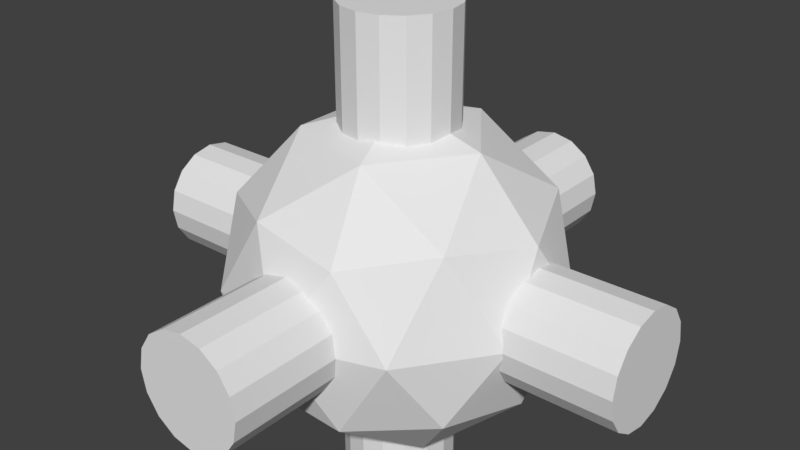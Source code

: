 # Source: Bomb.blend  (saved by Blender 2.79.0; exported with 4.5.12 LTS)
import bpy
from mathutils import Matrix  # noqa: F401  (used for matrix-valued properties, if any)

bpy.ops.wm.read_factory_settings(use_empty=True)
scene = bpy.context.scene
scene.name = 'Scene'

# ---- collections
col_collection_1 = bpy.data.collections.new('Collection 1'); scene.collection.children.link(col_collection_1)
col_detector = bpy.data.collections.new('Detector')  # instanced only; not linked into the scene

# ---- world
world_world = bpy.data.worlds.new('World'); scene.world = world_world
world_world.color = (0.05088, 0.05088, 0.05088)
world_world.use_sun_shadow = False
world_world.sun_shadow_jitter_overblur = 0.0
world_world.cycles.sampling_method = 'MANUAL'

# ---- meshes
me_cylinder = bpy.data.meshes.new('Cylinder')
me_cylinder.from_pydata([(0.0, 1.0, -1.0), (0.0, 1.0, 1.0), (0.3827, 0.9239, -1.0), (0.3827, 0.9239, 1.0), (0.7071, 0.7071, -1.0), (0.7071, 0.7071, 1.0), (0.9239, 0.3827, -1.0), (0.9239, 0.3827, 1.0), (1.0, -4.371e-08, -1.0), (1.0, -4.371e-08, 1.0), (0.9239, -0.3827, -1.0), (0.9239, -0.3827, 1.0), (0.7071, -0.7071, -1.0), (0.7071, -0.7071, 1.0), (0.3827, -0.9239, -1.0), (0.3827, -0.9239, 1.0), (1.51e-07, -1.0, -1.0), (1.51e-07, -1.0, 1.0), (-0.3827, -0.9239, -1.0), (-0.3827, -0.9239, 1.0), (-0.7071, -0.7071, -1.0), (-0.7071, -0.7071, 1.0), (-0.9239, -0.3827, -1.0), (-0.9239, -0.3827, 1.0), (-1.0, 1.192e-08, -1.0), (-1.0, 1.192e-08, 1.0), (-0.9239, 0.3827, -1.0), (-0.9239, 0.3827, 1.0), (-0.7071, 0.7071, -1.0), (-0.7071, 0.7071, 1.0), (-0.3827, 0.9239, -1.0), (-0.3827, 0.9239, 1.0)], [], [(0, 1, 3, 2), (2, 3, 5, 4), (4, 5, 7, 6), (6, 7, 9, 8), (8, 9, 11, 10), (10, 11, 13, 12), (12, 13, 15, 14), (14, 15, 17, 16), (16, 17, 19, 18), (18, 19, 21, 20), (20, 21, 23, 22), (22, 23, 25, 24), (24, 25, 27, 26), (26, 27, 29, 28), (3, 1, 31, 29, 27, 25, 23, 21, 19, 17, 15, 13, 11, 9, 7, 5), (28, 29, 31, 30), (30, 31, 1, 0)])
me_cylinder.use_remesh_preserve_volume = False
me_cylinder.use_remesh_preserve_attributes = False
me_cylinder.use_mirror_vertex_groups = False
me_cylinder.update()
me_icosphere = bpy.data.meshes.new('Icosphere')
me_icosphere.from_pydata([(0.0, 0.0, -1.0), (0.7236, -0.5257, -0.4472), (-0.2764, -0.8506, -0.4472), (-0.8944, 0.0, -0.4472), (-0.2764, 0.8506, -0.4472), (0.7236, 0.5257, -0.4472), (0.2764, -0.8506, 0.4472), (-0.7236, -0.5257, 0.4472), (-0.7236, 0.5257, 0.4472), (0.2764, 0.8506, 0.4472), (0.8944, 0.0, 0.4472), (0.0, 0.0, 1.0), (-0.1625, -0.5, -0.8507), (0.4253, -0.309, -0.8507), (0.2629, -0.809, -0.5257), (0.8506, 0.0, -0.5257), (0.4253, 0.309, -0.8507), (-0.5257, 0.0, -0.8507), (-0.6882, -0.5, -0.5257), (-0.1625, 0.5, -0.8507), (-0.6882, 0.5, -0.5257), (0.2629, 0.809, -0.5257), (0.9511, -0.309, 0.0), (0.9511, 0.309, 0.0), (0.0, -1.0, 0.0), (0.5878, -0.809, 0.0), (-0.9511, -0.309, 0.0), (-0.5878, -0.809, 0.0), (-0.5878, 0.809, 0.0), (-0.9511, 0.309, 0.0), (0.5878, 0.809, 0.0), (0.0, 1.0, 0.0), (0.6882, -0.5, 0.5257), (-0.2629, -0.809, 0.5257), (-0.8506, 0.0, 0.5257), (-0.2629, 0.809, 0.5257), (0.6882, 0.5, 0.5257), (0.1625, -0.5, 0.8507), (0.5257, 0.0, 0.8507), (-0.4253, -0.309, 0.8507), (-0.4253, 0.309, 0.8507), (0.1625, 0.5, 0.8507)], [], [(0, 13, 12), (1, 13, 15), (0, 12, 17), (0, 17, 19), (0, 19, 16), (1, 15, 22), (2, 14, 24), (3, 18, 26), (4, 20, 28), (5, 21, 30), (1, 22, 25), (2, 24, 27), (3, 26, 29), (4, 28, 31), (5, 30, 23), (6, 32, 37), (7, 33, 39), (8, 34, 40), (9, 35, 41), (10, 36, 38), (38, 41, 11), (38, 36, 41), (36, 9, 41), (41, 40, 11), (41, 35, 40), (35, 8, 40), (40, 39, 11), (40, 34, 39), (34, 7, 39), (39, 37, 11), (39, 33, 37), (33, 6, 37), (37, 38, 11), (37, 32, 38), (32, 10, 38), (23, 36, 10), (23, 30, 36), (30, 9, 36), (31, 35, 9), (31, 28, 35), (28, 8, 35), (29, 34, 8), (29, 26, 34), (26, 7, 34), (27, 33, 7), (27, 24, 33), (24, 6, 33), (25, 32, 6), (25, 22, 32), (22, 10, 32), (30, 31, 9), (30, 21, 31), (21, 4, 31), (28, 29, 8), (28, 20, 29), (20, 3, 29), (26, 27, 7), (26, 18, 27), (18, 2, 27), (24, 25, 6), (24, 14, 25), (14, 1, 25), (22, 23, 10), (22, 15, 23), (15, 5, 23), (16, 21, 5), (16, 19, 21), (19, 4, 21), (19, 20, 4), (19, 17, 20), (17, 3, 20), (17, 18, 3), (17, 12, 18), (12, 2, 18), (15, 16, 5), (15, 13, 16), (13, 0, 16), (12, 14, 2), (12, 13, 14), (13, 1, 14)])
me_icosphere.use_remesh_preserve_volume = False
me_icosphere.use_remesh_preserve_attributes = False
me_icosphere.use_mirror_vertex_groups = False
me_icosphere.update()

# ---- objects
ob_bomb = bpy.data.objects.new('Bomb', None)
ob_detector_1 = bpy.data.objects.new('Detector 1', me_cylinder)
ob_detector_2 = bpy.data.objects.new('Detector 2', None)
ob_shell = bpy.data.objects.new('Shell', me_icosphere)
ob_detector_3 = bpy.data.objects.new('Detector 3', None)
ob_detector_4 = bpy.data.objects.new('Detector 4', None)
ob_detector_5 = bpy.data.objects.new('Detector 5', None)
ob_detector_6 = bpy.data.objects.new('Detector 6', None)

# ---- transforms, parenting, visibility, modifiers, constraints
ob_bomb.location = (0.0, 0.0, 0.0)
ob_bomb.empty_image_offset = (0.0, 0.0)
ob_bomb.lineart.crease_threshold = 0.0
ob_detector_1.parent = ob_bomb
ob_detector_1.location = (0.0, 0.0, 3.57)
ob_detector_1.scale = (1.0, 1.0, 1.085)
ob_detector_1.lineart.crease_threshold = 0.0
ob_detector_2.parent = ob_bomb
ob_detector_2.location = (0.0, 0.0, 0.0)
ob_detector_2.rotation_euler = (1.571, 0.0, 0.0)
ob_detector_2.empty_image_offset = (0.0, 0.0)
ob_detector_2.show_instancer_for_render = False
ob_detector_2.instance_type = 'COLLECTION'
ob_detector_2.lineart.crease_threshold = 0.0
ob_shell.parent = ob_bomb
ob_shell.location = (0.0, 0.0, 0.0)
ob_shell.scale = (3.0, 3.0, 3.0)
ob_shell.lineart.crease_threshold = 0.0
ob_detector_3.parent = ob_bomb
ob_detector_3.location = (0.0, 0.0, 0.0)
ob_detector_3.rotation_euler = (3.142, 0.0, 0.0)
ob_detector_3.empty_image_offset = (0.0, 0.0)
ob_detector_3.show_instancer_for_render = False
ob_detector_3.instance_type = 'COLLECTION'
ob_detector_3.lineart.crease_threshold = 0.0
ob_detector_4.parent = ob_bomb
ob_detector_4.location = (0.0, 0.0, 0.0)
ob_detector_4.rotation_euler = (4.712, 0.0, 0.0)
ob_detector_4.empty_image_offset = (0.0, 0.0)
ob_detector_4.show_instancer_for_render = False
ob_detector_4.instance_type = 'COLLECTION'
ob_detector_4.lineart.crease_threshold = 0.0
ob_detector_5.parent = ob_bomb
ob_detector_5.location = (0.0, 0.0, 0.0)
ob_detector_5.rotation_euler = (0.0, 1.571, 0.0)
ob_detector_5.empty_image_offset = (0.0, 0.0)
ob_detector_5.show_instancer_for_render = False
ob_detector_5.instance_type = 'COLLECTION'
ob_detector_5.lineart.crease_threshold = 0.0
ob_detector_6.parent = ob_bomb
ob_detector_6.location = (0.0, 0.0, 0.0)
ob_detector_6.rotation_euler = (0.0, 4.712, 0.0)
ob_detector_6.empty_image_offset = (0.0, 0.0)
ob_detector_6.show_instancer_for_render = False
ob_detector_6.instance_type = 'COLLECTION'
ob_detector_6.lineart.crease_threshold = 0.0
ob_detector_2.instance_collection = col_detector
ob_detector_3.instance_collection = col_detector
ob_detector_4.instance_collection = col_detector
ob_detector_5.instance_collection = col_detector
ob_detector_6.instance_collection = col_detector

# ---- collection membership
col_collection_1.objects.link(ob_bomb)
col_collection_1.objects.link(ob_detector_1)
col_collection_1.objects.link(ob_detector_2)
col_collection_1.objects.link(ob_shell)
col_collection_1.objects.link(ob_detector_3)
col_collection_1.objects.link(ob_detector_4)
col_collection_1.objects.link(ob_detector_5)
col_collection_1.objects.link(ob_detector_6)
col_detector.objects.link(ob_detector_1)

# ---- scene / render settings (as saved in the file)
scene.frame_start = 1; scene.frame_end = 250; scene.frame_set(1)
scene.render.engine = 'BLENDER_EEVEE_NEXT'
scene.render.resolution_percentage = 50
scene.render.dither_intensity = 0.0
scene.cycles.use_denoising = False
scene.cycles.samples = 128
scene.cycles.sampling_pattern = 'TABULATED_SOBOL'
scene.cycles.use_adaptive_sampling = False
scene.cycles.use_light_tree = False
scene.cycles.blur_glossy = 0.0
scene.cycles.sample_clamp_indirect = 0.0
scene.view_settings.view_transform = 'Standard'
bpy.context.view_layer.update()

# ---- added for rendering (the .blend has no active camera and no usable light): camera, sun
cam_auto = bpy.data.cameras.new('AutoCamera')
cam_auto.lens = 50.0
cam_auto.sensor_width = 36.0
cam_auto.clip_end = 1000.0
ob_auto_camera = bpy.data.objects.new('AutoCamera', cam_auto)
scene.collection.objects.link(ob_auto_camera)
ob_auto_camera.location = (10.4332, -12.5199, 9.17395)
ob_auto_camera.rotation_euler = (1.09748, -7.21219e-08, 0.694738)
scene.camera = ob_auto_camera
light_auto_sun = bpy.data.lights.new('AutoSun', 'SUN')
light_auto_sun.energy = 3.0
light_auto_sun.angle = 0.0523599
ob_auto_sun = bpy.data.objects.new('AutoSun', light_auto_sun)
scene.collection.objects.link(ob_auto_sun)
ob_auto_sun.rotation_euler = (0.872665, 0.174533, 0.523599)
bpy.context.view_layer.update()
